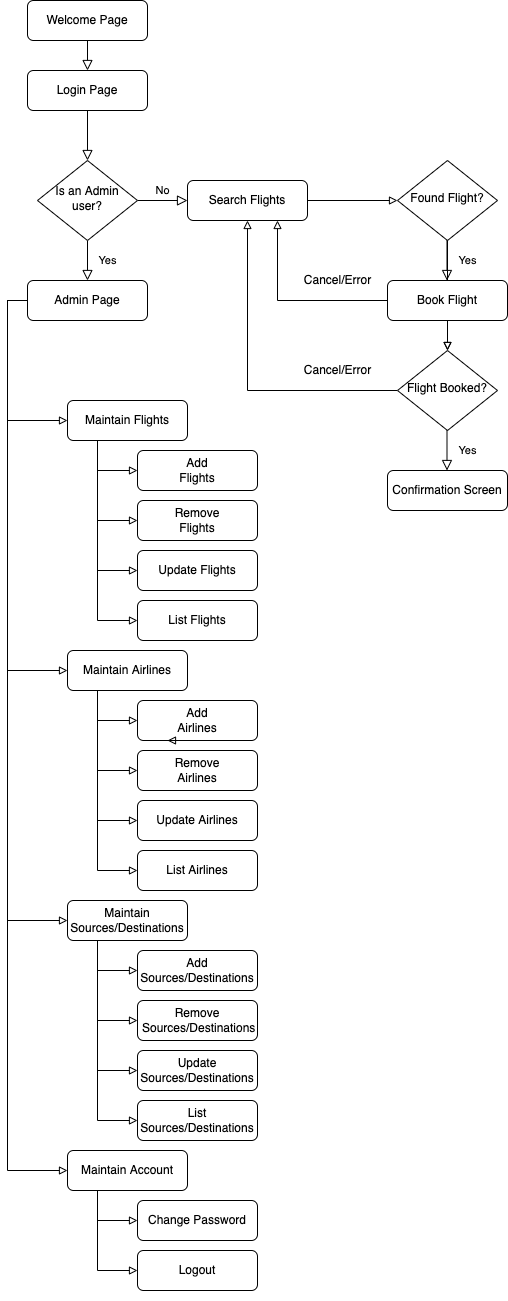

The diagram above was exported from draw.io. Its source (the exported page's mxGraphModel, read from the mxfile embedded in the PNG):
<mxGraphModel dx="946" dy="614" grid="1" gridSize="10" guides="1" tooltips="1" connect="1" arrows="1" fold="1" page="1" pageScale="1" pageWidth="827" pageHeight="1169" math="0" shadow="0">
  <root>
    <mxCell id="WIyWlLk6GJQsqaUBKTNV-0" />
    <mxCell id="WIyWlLk6GJQsqaUBKTNV-1" parent="WIyWlLk6GJQsqaUBKTNV-0" />
    <mxCell id="WIyWlLk6GJQsqaUBKTNV-2" value="" style="rounded=0;html=1;jettySize=auto;orthogonalLoop=1;fontSize=11;endArrow=block;endFill=0;endSize=8;strokeWidth=1;shadow=0;labelBackgroundColor=none;edgeStyle=orthogonalEdgeStyle;" parent="WIyWlLk6GJQsqaUBKTNV-1" source="WIyWlLk6GJQsqaUBKTNV-3" target="WIyWlLk6GJQsqaUBKTNV-6" edge="1">
      <mxGeometry relative="1" as="geometry" />
    </mxCell>
    <mxCell id="WIyWlLk6GJQsqaUBKTNV-3" value="Login Page" style="rounded=1;whiteSpace=wrap;html=1;fontSize=12;glass=0;strokeWidth=1;shadow=0;" parent="WIyWlLk6GJQsqaUBKTNV-1" vertex="1">
      <mxGeometry x="160" y="80" width="120" height="40" as="geometry" />
    </mxCell>
    <mxCell id="WIyWlLk6GJQsqaUBKTNV-4" value="Yes" style="rounded=0;html=1;jettySize=auto;orthogonalLoop=1;fontSize=11;endArrow=block;endFill=0;endSize=8;strokeWidth=1;shadow=0;labelBackgroundColor=none;edgeStyle=orthogonalEdgeStyle;" parent="WIyWlLk6GJQsqaUBKTNV-1" source="WIyWlLk6GJQsqaUBKTNV-6" edge="1">
      <mxGeometry y="20" relative="1" as="geometry">
        <mxPoint as="offset" />
        <mxPoint x="220" y="290" as="targetPoint" />
      </mxGeometry>
    </mxCell>
    <mxCell id="WIyWlLk6GJQsqaUBKTNV-5" value="No" style="edgeStyle=orthogonalEdgeStyle;rounded=0;html=1;jettySize=auto;orthogonalLoop=1;fontSize=11;endArrow=block;endFill=0;endSize=8;strokeWidth=1;shadow=0;labelBackgroundColor=none;" parent="WIyWlLk6GJQsqaUBKTNV-1" source="WIyWlLk6GJQsqaUBKTNV-6" target="WIyWlLk6GJQsqaUBKTNV-7" edge="1">
      <mxGeometry y="10" relative="1" as="geometry">
        <mxPoint as="offset" />
      </mxGeometry>
    </mxCell>
    <mxCell id="WIyWlLk6GJQsqaUBKTNV-6" value="Is an Admin user?" style="rhombus;whiteSpace=wrap;html=1;shadow=0;fontFamily=Helvetica;fontSize=12;align=center;strokeWidth=1;spacing=6;spacingTop=-4;" parent="WIyWlLk6GJQsqaUBKTNV-1" vertex="1">
      <mxGeometry x="170" y="170" width="100" height="80" as="geometry" />
    </mxCell>
    <mxCell id="h0DWO4jjitn9TMv0Yfjk-18" style="edgeStyle=orthogonalEdgeStyle;rounded=0;orthogonalLoop=1;jettySize=auto;html=1;exitX=1;exitY=0.5;exitDx=0;exitDy=0;endArrow=block;endFill=0;" edge="1" parent="WIyWlLk6GJQsqaUBKTNV-1" source="WIyWlLk6GJQsqaUBKTNV-7" target="h0DWO4jjitn9TMv0Yfjk-4">
      <mxGeometry relative="1" as="geometry" />
    </mxCell>
    <mxCell id="WIyWlLk6GJQsqaUBKTNV-7" value="Search Flights" style="rounded=1;whiteSpace=wrap;html=1;fontSize=12;glass=0;strokeWidth=1;shadow=0;" parent="WIyWlLk6GJQsqaUBKTNV-1" vertex="1">
      <mxGeometry x="320" y="190" width="120" height="40" as="geometry" />
    </mxCell>
    <mxCell id="h0DWO4jjitn9TMv0Yfjk-30" style="edgeStyle=orthogonalEdgeStyle;rounded=0;orthogonalLoop=1;jettySize=auto;html=1;exitX=0;exitY=0.5;exitDx=0;exitDy=0;entryX=0;entryY=0.5;entryDx=0;entryDy=0;endArrow=block;endFill=0;" edge="1" parent="WIyWlLk6GJQsqaUBKTNV-1" source="WIyWlLk6GJQsqaUBKTNV-11" target="h0DWO4jjitn9TMv0Yfjk-65">
      <mxGeometry relative="1" as="geometry">
        <mxPoint x="200" y="360" as="targetPoint" />
      </mxGeometry>
    </mxCell>
    <mxCell id="h0DWO4jjitn9TMv0Yfjk-32" style="edgeStyle=orthogonalEdgeStyle;rounded=0;orthogonalLoop=1;jettySize=auto;html=1;entryX=0;entryY=0.5;entryDx=0;entryDy=0;endArrow=block;endFill=0;" edge="1" parent="WIyWlLk6GJQsqaUBKTNV-1" source="WIyWlLk6GJQsqaUBKTNV-11" target="h0DWO4jjitn9TMv0Yfjk-25">
      <mxGeometry relative="1" as="geometry">
        <Array as="points">
          <mxPoint x="140" y="310" />
          <mxPoint x="140" y="930" />
        </Array>
      </mxGeometry>
    </mxCell>
    <mxCell id="h0DWO4jjitn9TMv0Yfjk-33" style="edgeStyle=orthogonalEdgeStyle;rounded=0;orthogonalLoop=1;jettySize=auto;html=1;exitX=0;exitY=0.5;exitDx=0;exitDy=0;entryX=0;entryY=0.5;entryDx=0;entryDy=0;endArrow=block;endFill=0;" edge="1" parent="WIyWlLk6GJQsqaUBKTNV-1" source="WIyWlLk6GJQsqaUBKTNV-11" target="h0DWO4jjitn9TMv0Yfjk-26">
      <mxGeometry relative="1" as="geometry">
        <Array as="points">
          <mxPoint x="140" y="310" />
          <mxPoint x="140" y="1180" />
        </Array>
      </mxGeometry>
    </mxCell>
    <mxCell id="h0DWO4jjitn9TMv0Yfjk-60" style="edgeStyle=orthogonalEdgeStyle;rounded=0;orthogonalLoop=1;jettySize=auto;html=1;exitX=0;exitY=0.5;exitDx=0;exitDy=0;entryX=0;entryY=0.5;entryDx=0;entryDy=0;endArrow=block;endFill=0;" edge="1" parent="WIyWlLk6GJQsqaUBKTNV-1" source="WIyWlLk6GJQsqaUBKTNV-11" target="h0DWO4jjitn9TMv0Yfjk-49">
      <mxGeometry relative="1" as="geometry" />
    </mxCell>
    <mxCell id="WIyWlLk6GJQsqaUBKTNV-11" value="Admin Page" style="rounded=1;whiteSpace=wrap;html=1;fontSize=12;glass=0;strokeWidth=1;shadow=0;" parent="WIyWlLk6GJQsqaUBKTNV-1" vertex="1">
      <mxGeometry x="160" y="290" width="120" height="40" as="geometry" />
    </mxCell>
    <mxCell id="h0DWO4jjitn9TMv0Yfjk-0" value="Welcome Page" style="rounded=1;whiteSpace=wrap;html=1;fontSize=12;glass=0;strokeWidth=1;shadow=0;" vertex="1" parent="WIyWlLk6GJQsqaUBKTNV-1">
      <mxGeometry x="160" y="10" width="120" height="40" as="geometry" />
    </mxCell>
    <mxCell id="h0DWO4jjitn9TMv0Yfjk-1" value="" style="rounded=0;html=1;jettySize=auto;orthogonalLoop=1;fontSize=11;endArrow=block;endFill=0;endSize=8;strokeWidth=1;shadow=0;labelBackgroundColor=none;edgeStyle=orthogonalEdgeStyle;exitX=0.5;exitY=1;exitDx=0;exitDy=0;" edge="1" parent="WIyWlLk6GJQsqaUBKTNV-1" source="h0DWO4jjitn9TMv0Yfjk-0">
      <mxGeometry relative="1" as="geometry">
        <mxPoint x="230" y="130" as="sourcePoint" />
        <mxPoint x="220" y="80" as="targetPoint" />
      </mxGeometry>
    </mxCell>
    <mxCell id="h0DWO4jjitn9TMv0Yfjk-17" value="" style="edgeStyle=orthogonalEdgeStyle;rounded=0;orthogonalLoop=1;jettySize=auto;html=1;endArrow=block;endFill=0;" edge="1" parent="WIyWlLk6GJQsqaUBKTNV-1" source="h0DWO4jjitn9TMv0Yfjk-4" target="h0DWO4jjitn9TMv0Yfjk-8">
      <mxGeometry relative="1" as="geometry" />
    </mxCell>
    <mxCell id="h0DWO4jjitn9TMv0Yfjk-4" value="Found Flight?" style="rhombus;whiteSpace=wrap;html=1;shadow=0;fontFamily=Helvetica;fontSize=12;align=center;strokeWidth=1;spacing=6;spacingTop=-4;" vertex="1" parent="WIyWlLk6GJQsqaUBKTNV-1">
      <mxGeometry x="530" y="170" width="100" height="80" as="geometry" />
    </mxCell>
    <mxCell id="h0DWO4jjitn9TMv0Yfjk-5" value="Yes" style="rounded=0;html=1;jettySize=auto;orthogonalLoop=1;fontSize=11;endArrow=block;endFill=0;endSize=8;strokeWidth=1;shadow=0;labelBackgroundColor=none;edgeStyle=orthogonalEdgeStyle;" edge="1" parent="WIyWlLk6GJQsqaUBKTNV-1">
      <mxGeometry y="20" relative="1" as="geometry">
        <mxPoint as="offset" />
        <mxPoint x="579.5" y="250" as="sourcePoint" />
        <mxPoint x="579.5" y="290" as="targetPoint" />
      </mxGeometry>
    </mxCell>
    <mxCell id="h0DWO4jjitn9TMv0Yfjk-15" style="edgeStyle=orthogonalEdgeStyle;rounded=0;orthogonalLoop=1;jettySize=auto;html=1;exitX=0;exitY=0.5;exitDx=0;exitDy=0;entryX=0.75;entryY=1;entryDx=0;entryDy=0;endArrow=block;endFill=0;" edge="1" parent="WIyWlLk6GJQsqaUBKTNV-1" source="h0DWO4jjitn9TMv0Yfjk-6" target="WIyWlLk6GJQsqaUBKTNV-7">
      <mxGeometry relative="1" as="geometry" />
    </mxCell>
    <mxCell id="h0DWO4jjitn9TMv0Yfjk-6" value="Book Flight" style="rounded=1;whiteSpace=wrap;html=1;fontSize=12;glass=0;strokeWidth=1;shadow=0;" vertex="1" parent="WIyWlLk6GJQsqaUBKTNV-1">
      <mxGeometry x="520" y="290" width="120" height="40" as="geometry" />
    </mxCell>
    <mxCell id="h0DWO4jjitn9TMv0Yfjk-13" style="edgeStyle=orthogonalEdgeStyle;rounded=0;orthogonalLoop=1;jettySize=auto;html=1;exitX=0;exitY=0.5;exitDx=0;exitDy=0;endArrow=block;endFill=0;" edge="1" parent="WIyWlLk6GJQsqaUBKTNV-1" source="h0DWO4jjitn9TMv0Yfjk-8" target="WIyWlLk6GJQsqaUBKTNV-7">
      <mxGeometry relative="1" as="geometry" />
    </mxCell>
    <mxCell id="h0DWO4jjitn9TMv0Yfjk-8" value="Flight Booked?" style="rhombus;whiteSpace=wrap;html=1;shadow=0;fontFamily=Helvetica;fontSize=12;align=center;strokeWidth=1;spacing=6;spacingTop=-4;" vertex="1" parent="WIyWlLk6GJQsqaUBKTNV-1">
      <mxGeometry x="530" y="360" width="100" height="80" as="geometry" />
    </mxCell>
    <mxCell id="h0DWO4jjitn9TMv0Yfjk-9" value="Yes" style="rounded=0;html=1;jettySize=auto;orthogonalLoop=1;fontSize=11;endArrow=block;endFill=0;endSize=8;strokeWidth=1;shadow=0;labelBackgroundColor=none;edgeStyle=orthogonalEdgeStyle;" edge="1" parent="WIyWlLk6GJQsqaUBKTNV-1">
      <mxGeometry y="20" relative="1" as="geometry">
        <mxPoint as="offset" />
        <mxPoint x="579.5" y="440" as="sourcePoint" />
        <mxPoint x="579.5" y="480" as="targetPoint" />
      </mxGeometry>
    </mxCell>
    <mxCell id="h0DWO4jjitn9TMv0Yfjk-10" value="Confirmation Screen" style="rounded=1;whiteSpace=wrap;html=1;fontSize=12;glass=0;strokeWidth=1;shadow=0;" vertex="1" parent="WIyWlLk6GJQsqaUBKTNV-1">
      <mxGeometry x="520" y="480" width="120" height="40" as="geometry" />
    </mxCell>
    <mxCell id="h0DWO4jjitn9TMv0Yfjk-12" value="" style="endArrow=block;html=1;rounded=0;entryX=0.5;entryY=0;entryDx=0;entryDy=0;exitX=0.5;exitY=1;exitDx=0;exitDy=0;endFill=0;" edge="1" parent="WIyWlLk6GJQsqaUBKTNV-1" source="h0DWO4jjitn9TMv0Yfjk-6" target="h0DWO4jjitn9TMv0Yfjk-8">
      <mxGeometry width="50" height="50" relative="1" as="geometry">
        <mxPoint x="430" y="580" as="sourcePoint" />
        <mxPoint x="480" y="530" as="targetPoint" />
      </mxGeometry>
    </mxCell>
    <mxCell id="h0DWO4jjitn9TMv0Yfjk-14" value="Cancel/Error" style="text;html=1;align=center;verticalAlign=middle;resizable=0;points=[];autosize=1;strokeColor=none;fillColor=none;" vertex="1" parent="WIyWlLk6GJQsqaUBKTNV-1">
      <mxGeometry x="430" y="370" width="80" height="20" as="geometry" />
    </mxCell>
    <mxCell id="h0DWO4jjitn9TMv0Yfjk-16" value="Cancel/Error" style="text;html=1;align=center;verticalAlign=middle;resizable=0;points=[];autosize=1;strokeColor=none;fillColor=none;" vertex="1" parent="WIyWlLk6GJQsqaUBKTNV-1">
      <mxGeometry x="430" y="280" width="80" height="20" as="geometry" />
    </mxCell>
    <mxCell id="h0DWO4jjitn9TMv0Yfjk-77" value="" style="group" vertex="1" connectable="0" parent="WIyWlLk6GJQsqaUBKTNV-1">
      <mxGeometry x="200" y="410" width="200" height="900" as="geometry" />
    </mxCell>
    <mxCell id="h0DWO4jjitn9TMv0Yfjk-38" value="" style="group" vertex="1" connectable="0" parent="h0DWO4jjitn9TMv0Yfjk-77">
      <mxGeometry y="750" width="200" height="150" as="geometry" />
    </mxCell>
    <mxCell id="h0DWO4jjitn9TMv0Yfjk-19" value="Logout" style="rounded=1;whiteSpace=wrap;html=1;fontSize=12;glass=0;strokeWidth=1;shadow=0;" vertex="1" parent="h0DWO4jjitn9TMv0Yfjk-38">
      <mxGeometry x="70" y="100" width="120" height="40" as="geometry" />
    </mxCell>
    <mxCell id="h0DWO4jjitn9TMv0Yfjk-75" style="edgeStyle=orthogonalEdgeStyle;rounded=0;orthogonalLoop=1;jettySize=auto;html=1;exitX=0.25;exitY=1;exitDx=0;exitDy=0;entryX=0;entryY=0.5;entryDx=0;entryDy=0;endArrow=block;endFill=0;" edge="1" parent="h0DWO4jjitn9TMv0Yfjk-38" source="h0DWO4jjitn9TMv0Yfjk-26" target="h0DWO4jjitn9TMv0Yfjk-35">
      <mxGeometry relative="1" as="geometry" />
    </mxCell>
    <mxCell id="h0DWO4jjitn9TMv0Yfjk-76" style="edgeStyle=orthogonalEdgeStyle;rounded=0;orthogonalLoop=1;jettySize=auto;html=1;exitX=0.25;exitY=1;exitDx=0;exitDy=0;entryX=0;entryY=0.5;entryDx=0;entryDy=0;endArrow=block;endFill=0;" edge="1" parent="h0DWO4jjitn9TMv0Yfjk-38" source="h0DWO4jjitn9TMv0Yfjk-26" target="h0DWO4jjitn9TMv0Yfjk-19">
      <mxGeometry relative="1" as="geometry" />
    </mxCell>
    <mxCell id="h0DWO4jjitn9TMv0Yfjk-26" value="Maintain Account" style="rounded=1;whiteSpace=wrap;html=1;fontSize=12;glass=0;strokeWidth=1;shadow=0;" vertex="1" parent="h0DWO4jjitn9TMv0Yfjk-38">
      <mxGeometry width="120" height="40" as="geometry" />
    </mxCell>
    <mxCell id="h0DWO4jjitn9TMv0Yfjk-35" value="Change Password" style="rounded=1;whiteSpace=wrap;html=1;fontSize=12;glass=0;strokeWidth=1;shadow=0;" vertex="1" parent="h0DWO4jjitn9TMv0Yfjk-38">
      <mxGeometry x="70" y="50" width="120" height="40" as="geometry" />
    </mxCell>
    <mxCell id="h0DWO4jjitn9TMv0Yfjk-47" value="" style="group" vertex="1" connectable="0" parent="h0DWO4jjitn9TMv0Yfjk-77">
      <mxGeometry y="500" width="190" height="240" as="geometry" />
    </mxCell>
    <mxCell id="h0DWO4jjitn9TMv0Yfjk-25" value="Maintain Sources/Destinations" style="rounded=1;whiteSpace=wrap;html=1;fontSize=12;glass=0;strokeWidth=1;shadow=0;" vertex="1" parent="h0DWO4jjitn9TMv0Yfjk-47">
      <mxGeometry width="120" height="40" as="geometry" />
    </mxCell>
    <mxCell id="h0DWO4jjitn9TMv0Yfjk-39" value="Add Sources/Destinations" style="rounded=1;whiteSpace=wrap;html=1;fontSize=12;glass=0;strokeWidth=1;shadow=0;" vertex="1" parent="h0DWO4jjitn9TMv0Yfjk-47">
      <mxGeometry x="70" y="50" width="120" height="40" as="geometry" />
    </mxCell>
    <mxCell id="h0DWO4jjitn9TMv0Yfjk-43" style="edgeStyle=orthogonalEdgeStyle;rounded=0;orthogonalLoop=1;jettySize=auto;html=1;exitX=0.25;exitY=1;exitDx=0;exitDy=0;entryX=0;entryY=0.5;entryDx=0;entryDy=0;endArrow=block;endFill=0;" edge="1" parent="h0DWO4jjitn9TMv0Yfjk-47" source="h0DWO4jjitn9TMv0Yfjk-25" target="h0DWO4jjitn9TMv0Yfjk-39">
      <mxGeometry relative="1" as="geometry" />
    </mxCell>
    <mxCell id="h0DWO4jjitn9TMv0Yfjk-40" value="Remove&lt;br&gt;&amp;nbsp;Sources/Destinations" style="rounded=1;whiteSpace=wrap;html=1;fontSize=12;glass=0;strokeWidth=1;shadow=0;" vertex="1" parent="h0DWO4jjitn9TMv0Yfjk-47">
      <mxGeometry x="70" y="100" width="120" height="40" as="geometry" />
    </mxCell>
    <mxCell id="h0DWO4jjitn9TMv0Yfjk-44" style="edgeStyle=orthogonalEdgeStyle;rounded=0;orthogonalLoop=1;jettySize=auto;html=1;exitX=0.25;exitY=1;exitDx=0;exitDy=0;entryX=0;entryY=0.5;entryDx=0;entryDy=0;endArrow=block;endFill=0;" edge="1" parent="h0DWO4jjitn9TMv0Yfjk-47" source="h0DWO4jjitn9TMv0Yfjk-25" target="h0DWO4jjitn9TMv0Yfjk-40">
      <mxGeometry relative="1" as="geometry" />
    </mxCell>
    <mxCell id="h0DWO4jjitn9TMv0Yfjk-41" value="Update Sources/Destinations" style="rounded=1;whiteSpace=wrap;html=1;fontSize=12;glass=0;strokeWidth=1;shadow=0;" vertex="1" parent="h0DWO4jjitn9TMv0Yfjk-47">
      <mxGeometry x="70" y="150" width="120" height="40" as="geometry" />
    </mxCell>
    <mxCell id="h0DWO4jjitn9TMv0Yfjk-45" style="edgeStyle=orthogonalEdgeStyle;rounded=0;orthogonalLoop=1;jettySize=auto;html=1;exitX=0.25;exitY=1;exitDx=0;exitDy=0;entryX=0;entryY=0.5;entryDx=0;entryDy=0;endArrow=block;endFill=0;" edge="1" parent="h0DWO4jjitn9TMv0Yfjk-47" source="h0DWO4jjitn9TMv0Yfjk-25" target="h0DWO4jjitn9TMv0Yfjk-41">
      <mxGeometry relative="1" as="geometry" />
    </mxCell>
    <mxCell id="h0DWO4jjitn9TMv0Yfjk-42" value="List Sources/Destinations" style="rounded=1;whiteSpace=wrap;html=1;fontSize=12;glass=0;strokeWidth=1;shadow=0;" vertex="1" parent="h0DWO4jjitn9TMv0Yfjk-47">
      <mxGeometry x="70" y="200" width="120" height="40" as="geometry" />
    </mxCell>
    <mxCell id="h0DWO4jjitn9TMv0Yfjk-46" style="edgeStyle=orthogonalEdgeStyle;rounded=0;orthogonalLoop=1;jettySize=auto;html=1;exitX=0.25;exitY=1;exitDx=0;exitDy=0;entryX=0;entryY=0.5;entryDx=0;entryDy=0;endArrow=block;endFill=0;" edge="1" parent="h0DWO4jjitn9TMv0Yfjk-47" source="h0DWO4jjitn9TMv0Yfjk-25" target="h0DWO4jjitn9TMv0Yfjk-42">
      <mxGeometry relative="1" as="geometry" />
    </mxCell>
    <mxCell id="h0DWO4jjitn9TMv0Yfjk-48" value="" style="group" vertex="1" connectable="0" parent="h0DWO4jjitn9TMv0Yfjk-77">
      <mxGeometry y="250" width="190" height="240" as="geometry" />
    </mxCell>
    <mxCell id="h0DWO4jjitn9TMv0Yfjk-49" value="Maintain Airlines" style="rounded=1;whiteSpace=wrap;html=1;fontSize=12;glass=0;strokeWidth=1;shadow=0;" vertex="1" parent="h0DWO4jjitn9TMv0Yfjk-48">
      <mxGeometry width="120" height="40" as="geometry" />
    </mxCell>
    <mxCell id="h0DWO4jjitn9TMv0Yfjk-50" value="Add&lt;br&gt;Airlines" style="rounded=1;whiteSpace=wrap;html=1;fontSize=12;glass=0;strokeWidth=1;shadow=0;" vertex="1" parent="h0DWO4jjitn9TMv0Yfjk-48">
      <mxGeometry x="70" y="50" width="120" height="40" as="geometry" />
    </mxCell>
    <mxCell id="h0DWO4jjitn9TMv0Yfjk-51" style="edgeStyle=orthogonalEdgeStyle;rounded=0;orthogonalLoop=1;jettySize=auto;html=1;exitX=0.25;exitY=1;exitDx=0;exitDy=0;entryX=0;entryY=0.5;entryDx=0;entryDy=0;endArrow=block;endFill=0;" edge="1" parent="h0DWO4jjitn9TMv0Yfjk-48" source="h0DWO4jjitn9TMv0Yfjk-49" target="h0DWO4jjitn9TMv0Yfjk-50">
      <mxGeometry relative="1" as="geometry" />
    </mxCell>
    <mxCell id="h0DWO4jjitn9TMv0Yfjk-52" value="Remove&lt;br&gt;Airlines" style="rounded=1;whiteSpace=wrap;html=1;fontSize=12;glass=0;strokeWidth=1;shadow=0;" vertex="1" parent="h0DWO4jjitn9TMv0Yfjk-48">
      <mxGeometry x="70" y="100" width="120" height="40" as="geometry" />
    </mxCell>
    <mxCell id="h0DWO4jjitn9TMv0Yfjk-53" style="edgeStyle=orthogonalEdgeStyle;rounded=0;orthogonalLoop=1;jettySize=auto;html=1;exitX=0.25;exitY=1;exitDx=0;exitDy=0;entryX=0;entryY=0.5;entryDx=0;entryDy=0;endArrow=block;endFill=0;" edge="1" parent="h0DWO4jjitn9TMv0Yfjk-48" source="h0DWO4jjitn9TMv0Yfjk-49" target="h0DWO4jjitn9TMv0Yfjk-52">
      <mxGeometry relative="1" as="geometry" />
    </mxCell>
    <mxCell id="h0DWO4jjitn9TMv0Yfjk-54" value="Update Airlines" style="rounded=1;whiteSpace=wrap;html=1;fontSize=12;glass=0;strokeWidth=1;shadow=0;" vertex="1" parent="h0DWO4jjitn9TMv0Yfjk-48">
      <mxGeometry x="70" y="150" width="120" height="40" as="geometry" />
    </mxCell>
    <mxCell id="h0DWO4jjitn9TMv0Yfjk-55" style="edgeStyle=orthogonalEdgeStyle;rounded=0;orthogonalLoop=1;jettySize=auto;html=1;exitX=0.25;exitY=1;exitDx=0;exitDy=0;entryX=0;entryY=0.5;entryDx=0;entryDy=0;endArrow=block;endFill=0;" edge="1" parent="h0DWO4jjitn9TMv0Yfjk-48" source="h0DWO4jjitn9TMv0Yfjk-49" target="h0DWO4jjitn9TMv0Yfjk-54">
      <mxGeometry relative="1" as="geometry" />
    </mxCell>
    <mxCell id="h0DWO4jjitn9TMv0Yfjk-56" value="List Airlines" style="rounded=1;whiteSpace=wrap;html=1;fontSize=12;glass=0;strokeWidth=1;shadow=0;" vertex="1" parent="h0DWO4jjitn9TMv0Yfjk-48">
      <mxGeometry x="70" y="200" width="120" height="40" as="geometry" />
    </mxCell>
    <mxCell id="h0DWO4jjitn9TMv0Yfjk-57" style="edgeStyle=orthogonalEdgeStyle;rounded=0;orthogonalLoop=1;jettySize=auto;html=1;exitX=0.25;exitY=1;exitDx=0;exitDy=0;entryX=0;entryY=0.5;entryDx=0;entryDy=0;endArrow=block;endFill=0;" edge="1" parent="h0DWO4jjitn9TMv0Yfjk-48" source="h0DWO4jjitn9TMv0Yfjk-49" target="h0DWO4jjitn9TMv0Yfjk-56">
      <mxGeometry relative="1" as="geometry" />
    </mxCell>
    <mxCell id="h0DWO4jjitn9TMv0Yfjk-59" style="edgeStyle=orthogonalEdgeStyle;rounded=0;orthogonalLoop=1;jettySize=auto;html=1;exitX=0.5;exitY=1;exitDx=0;exitDy=0;entryX=0.25;entryY=1;entryDx=0;entryDy=0;endArrow=block;endFill=0;" edge="1" parent="h0DWO4jjitn9TMv0Yfjk-48" source="h0DWO4jjitn9TMv0Yfjk-50" target="h0DWO4jjitn9TMv0Yfjk-50">
      <mxGeometry relative="1" as="geometry" />
    </mxCell>
    <mxCell id="h0DWO4jjitn9TMv0Yfjk-64" value="" style="group" vertex="1" connectable="0" parent="h0DWO4jjitn9TMv0Yfjk-77">
      <mxGeometry width="190" height="240" as="geometry" />
    </mxCell>
    <mxCell id="h0DWO4jjitn9TMv0Yfjk-65" value="Maintain Flights" style="rounded=1;whiteSpace=wrap;html=1;fontSize=12;glass=0;strokeWidth=1;shadow=0;" vertex="1" parent="h0DWO4jjitn9TMv0Yfjk-64">
      <mxGeometry width="120" height="40" as="geometry" />
    </mxCell>
    <mxCell id="h0DWO4jjitn9TMv0Yfjk-66" value="Add&lt;br&gt;Flights" style="rounded=1;whiteSpace=wrap;html=1;fontSize=12;glass=0;strokeWidth=1;shadow=0;" vertex="1" parent="h0DWO4jjitn9TMv0Yfjk-64">
      <mxGeometry x="70" y="50" width="120" height="40" as="geometry" />
    </mxCell>
    <mxCell id="h0DWO4jjitn9TMv0Yfjk-67" style="edgeStyle=orthogonalEdgeStyle;rounded=0;orthogonalLoop=1;jettySize=auto;html=1;exitX=0.25;exitY=1;exitDx=0;exitDy=0;entryX=0;entryY=0.5;entryDx=0;entryDy=0;endArrow=block;endFill=0;" edge="1" parent="h0DWO4jjitn9TMv0Yfjk-64" source="h0DWO4jjitn9TMv0Yfjk-65" target="h0DWO4jjitn9TMv0Yfjk-66">
      <mxGeometry relative="1" as="geometry" />
    </mxCell>
    <mxCell id="h0DWO4jjitn9TMv0Yfjk-68" value="Remove&lt;br&gt;Flights" style="rounded=1;whiteSpace=wrap;html=1;fontSize=12;glass=0;strokeWidth=1;shadow=0;" vertex="1" parent="h0DWO4jjitn9TMv0Yfjk-64">
      <mxGeometry x="70" y="100" width="120" height="40" as="geometry" />
    </mxCell>
    <mxCell id="h0DWO4jjitn9TMv0Yfjk-69" style="edgeStyle=orthogonalEdgeStyle;rounded=0;orthogonalLoop=1;jettySize=auto;html=1;exitX=0.25;exitY=1;exitDx=0;exitDy=0;entryX=0;entryY=0.5;entryDx=0;entryDy=0;endArrow=block;endFill=0;" edge="1" parent="h0DWO4jjitn9TMv0Yfjk-64" source="h0DWO4jjitn9TMv0Yfjk-65" target="h0DWO4jjitn9TMv0Yfjk-68">
      <mxGeometry relative="1" as="geometry" />
    </mxCell>
    <mxCell id="h0DWO4jjitn9TMv0Yfjk-70" value="Update Flights" style="rounded=1;whiteSpace=wrap;html=1;fontSize=12;glass=0;strokeWidth=1;shadow=0;" vertex="1" parent="h0DWO4jjitn9TMv0Yfjk-64">
      <mxGeometry x="70" y="150" width="120" height="40" as="geometry" />
    </mxCell>
    <mxCell id="h0DWO4jjitn9TMv0Yfjk-71" style="edgeStyle=orthogonalEdgeStyle;rounded=0;orthogonalLoop=1;jettySize=auto;html=1;exitX=0.25;exitY=1;exitDx=0;exitDy=0;entryX=0;entryY=0.5;entryDx=0;entryDy=0;endArrow=block;endFill=0;" edge="1" parent="h0DWO4jjitn9TMv0Yfjk-64" source="h0DWO4jjitn9TMv0Yfjk-65" target="h0DWO4jjitn9TMv0Yfjk-70">
      <mxGeometry relative="1" as="geometry" />
    </mxCell>
    <mxCell id="h0DWO4jjitn9TMv0Yfjk-72" value="List Flights" style="rounded=1;whiteSpace=wrap;html=1;fontSize=12;glass=0;strokeWidth=1;shadow=0;" vertex="1" parent="h0DWO4jjitn9TMv0Yfjk-64">
      <mxGeometry x="70" y="200" width="120" height="40" as="geometry" />
    </mxCell>
    <mxCell id="h0DWO4jjitn9TMv0Yfjk-73" style="edgeStyle=orthogonalEdgeStyle;rounded=0;orthogonalLoop=1;jettySize=auto;html=1;exitX=0.25;exitY=1;exitDx=0;exitDy=0;entryX=0;entryY=0.5;entryDx=0;entryDy=0;endArrow=block;endFill=0;" edge="1" parent="h0DWO4jjitn9TMv0Yfjk-64" source="h0DWO4jjitn9TMv0Yfjk-65" target="h0DWO4jjitn9TMv0Yfjk-72">
      <mxGeometry relative="1" as="geometry" />
    </mxCell>
  </root>
</mxGraphModel>